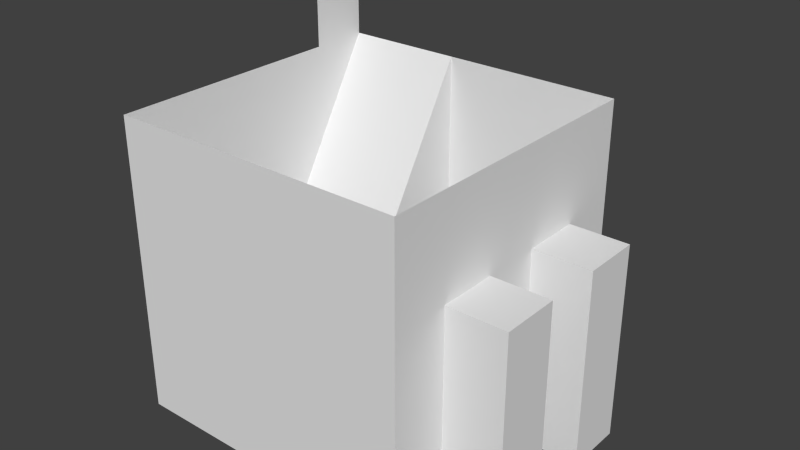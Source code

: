 # Source: TileCollider_lowerStairs.blend  (saved by Blender 2.76.0; exported with 4.5.12 LTS)
import bpy
from mathutils import Matrix  # noqa: F401  (used for matrix-valued properties, if any)

bpy.ops.wm.read_factory_settings(use_empty=True)
scene = bpy.context.scene
scene.name = 'Scene'

# ---- collections
col_collection_1 = bpy.data.collections.new('Collection 1'); scene.collection.children.link(col_collection_1)

# ---- world
world_world = bpy.data.worlds.new('World'); scene.world = world_world
world_world.color = (0.05088, 0.05088, 0.05088)
world_world.use_sun_shadow = False
world_world.sun_shadow_jitter_overblur = 0.0
world_world.cycles.sampling_method = 'MANUAL'
world_world.cycles.sample_map_resolution = 256

# ---- meshes
me_cube_001 = bpy.data.meshes.new('Cube.001')
me_cube_001.from_pydata([(-0.5, -0.5, -0.5), (-0.5, -0.5, 0.5), (-0.5, 0.5, 0.5), (0.5, -0.5, -0.5), (0.5, -0.5, 0.5), (0.5, 0.5, -0.5), (0.5, 0.5, 0.5), (-0.5, -0.5, -0.1667), (-0.5, -0.5, 0.1667), (0.5, 0.5, 0.1667), (0.5, 0.5, -0.1667), (0.5, -0.5, 0.1667), (0.5, -0.5, -0.1667), (-0.1, 0.5, 0.5), (0.1, 0.5, 0.5), (0.3, 0.5, 0.5), (0.3, 0.5, -0.5), (0.1, 0.5, -0.5), (-0.1, 0.5, -0.5), (0.3, -0.5, 0.5), (0.1, -0.5, 0.5), (-0.1, -0.5, 0.5), (-0.3, -0.5, 0.5), (-0.3, -0.5, -0.5), (-0.1, -0.5, -0.5), (0.1, -0.5, -0.5), (0.3, -0.5, -0.5), (0.3, -0.5, 0.1667), (0.1, -0.5, 0.1667), (-0.1, -0.5, 0.1667), (-0.3, -0.5, 0.1667), (0.3, -0.5, -0.1667), (0.1, -0.5, -0.1667), (-0.1, -0.5, -0.1667), (-0.3, -0.5, -0.1667), (-0.1, 0.5, 0.1667), (0.1, 0.5, 0.1667), (0.3, 0.5, 0.1667), (-0.1, 0.5, -0.1667), (0.1, 0.5, -0.1667), (0.3, 0.5, -0.1667), (-0.5, -0.1, 0.5), (-0.5, 0.3, 0.5), (-0.5, -0.1, -0.5), (-0.5, -0.3, -0.5), (0.5, 0.3, 0.5), (0.5, 0.1, 0.5), (0.5, -0.1, 0.5), (0.5, -0.3, 0.5), (0.5, -0.3, -0.5), (0.5, -0.1, -0.5), (0.5, 0.1, -0.5), (0.5, 0.3, -0.5), (0.5, 0.3, 0.1667), (0.5, 0.1, 0.1667), (0.5, -0.1, 0.1667), (0.5, -0.3, 0.1667), (0.5, 0.3, -0.1667), (0.5, 0.1, -0.1667), (0.5, -0.1, -0.1667), (0.5, -0.3, -0.1667), (-0.5, -0.3, 0.1667), (-0.5, -0.1, 0.1667), (-0.5, 0.1, 0.1667), (-0.5, 0.3, 0.1667), (-0.5, -0.3, -0.1667), (-0.5, -0.1, -0.1667), (-0.5, 0.1, -0.1667), (-0.3, -0.3, -0.5), (-0.3, -0.1, -0.5), (-0.1, -0.3, -0.5), (-0.1, -0.1, -0.5), (-0.1, 0.3, -0.5), (0.1, -0.3, -0.5), (0.1, -0.1, -0.5), (0.1, 0.1, -0.5), (0.1, 0.3, -0.5), (0.3, -0.3, -0.5), (0.3, -0.1, -0.5), (0.3, 0.1, -0.5), (0.3, 0.3, -0.5), (0.7, -0.3, -0.5), (0.7, -0.1, -0.5), (0.7, 0.1, -0.5), (0.7, 0.3, -0.5), (0.7, 0.3, 0.1667), (0.7, 0.1, 0.1667), (0.7, -0.1, 0.1667), (0.7, -0.3, 0.1667), (0.7, 0.3, -0.1667), (0.7, 0.1, -0.1667), (0.7, -0.1, -0.1667), (0.7, -0.3, -0.1667), (-0.1, 0.3, 0.1667), (-0.1, 0.3, -0.1667), (-0.1, 0.1, -0.5), (-0.1, 0.1, -0.1667), (-0.5, -0.3, 0.5), (-0.5, 0.1, 0.5), (-0.3, 0.5, 0.5), (-0.3, 0.3, 0.1667), (-0.3, 0.1, -0.1667), (-0.5, 0.5, -0.5), (-0.5, 0.1, -0.5), (-0.5, 0.5, -0.1667), (-0.5, 0.3, -0.1667), (-0.5, 0.5, 0.1667), (-0.5, 0.3, -0.5), (-0.5, 0.5, 0.8), (-0.5, 0.3, 0.8)], [], [(40, 16, 5, 10), (60, 49, 3, 12), (34, 23, 0, 7), (80, 52, 5, 16), (22, 30, 8, 1), (30, 34, 7, 8), (48, 56, 11, 4), (56, 60, 12, 11), (15, 37, 9, 6), (37, 40, 10, 9), (42, 64, 2), (35, 38, 39, 36), (13, 35, 36, 14), (14, 36, 37, 15), (11, 12, 31, 27), (27, 31, 32, 28), (28, 32, 33, 29), (29, 33, 34, 30), (4, 11, 27, 19), (19, 27, 28, 20), (20, 28, 29, 21), (21, 29, 30, 22), (72, 76, 17, 18), (76, 80, 16, 17), (12, 3, 26, 31), (31, 26, 25, 32), (32, 25, 24, 33), (33, 24, 23, 34), (38, 18, 17, 39), (25, 26, 77, 73), (73, 77, 78, 74), (74, 78, 79, 75), (75, 79, 80, 76), (24, 25, 73, 70), (70, 73, 74, 71), (23, 24, 70, 68), (68, 70, 71, 69), (0, 23, 68, 44), (44, 68, 69, 43), (8, 7, 65, 61), (61, 65, 66, 62), (62, 66, 67, 63), (63, 67, 64), (9, 10, 57, 53), (55, 59, 91, 87), (54, 58, 59, 55), (57, 52, 84, 89), (6, 9, 53, 45), (45, 53, 54, 46), (46, 54, 55, 47), (47, 55, 56, 48), (26, 3, 49, 77), (77, 49, 50, 78), (78, 50, 51, 79), (79, 51, 52, 80), (10, 5, 52, 57), (56, 55, 87, 88), (58, 51, 50, 59), (49, 60, 92, 81), (7, 0, 44, 65), (65, 44, 43, 66), (66, 43, 67), (85, 89, 90, 86), (87, 91, 92, 88), (89, 84, 83, 90), (91, 82, 81, 92), (50, 49, 81, 82), (51, 58, 90, 83), (54, 53, 85, 86), (60, 56, 88, 92), (53, 57, 89, 85), (59, 50, 82, 91), (52, 51, 83, 84), (58, 54, 86, 90), (16, 40, 39, 17), (40, 37, 36, 39), (100, 101, 96, 93), (96, 94, 93), (2, 64, 100, 99), (64, 67, 101, 100), (71, 74, 75, 95), (95, 75, 76, 72), (1, 8, 61, 97), (97, 61, 62, 41), (41, 62, 63, 98), (98, 63, 64, 42), (101, 69, 71, 96), (94, 72, 18, 38), (93, 94, 38, 35), (96, 95, 72, 94), (71, 95, 96), (93, 35, 13), (99, 100, 93, 13), (67, 43, 69, 101), (102, 107, 105, 104), (103, 43, 67), (104, 105, 64, 106), (105, 67, 64), (106, 64, 2), (107, 103, 67, 105), (42, 2, 108, 109)])
me_cube_001.use_remesh_preserve_volume = False
me_cube_001.use_remesh_preserve_attributes = False
me_cube_001.use_mirror_vertex_groups = False
me_cube_001.update()

# ---- objects
ob_cube = bpy.data.objects.new('Cube', me_cube_001)

# ---- transforms, parenting, visibility, modifiers, constraints
ob_cube.location = (0.0, 0.0, 0.0)
ob_cube.lineart.crease_threshold = 0.0

# ---- collection membership
col_collection_1.objects.link(ob_cube)

# ---- scene / render settings (as saved in the file)
scene.frame_start = 1; scene.frame_end = 250; scene.frame_set(1)
scene.render.engine = 'BLENDER_EEVEE_NEXT'
scene.render.resolution_percentage = 50
scene.render.dither_intensity = 0.0
scene.cycles.use_denoising = False
scene.cycles.samples = 10
scene.cycles.sampling_pattern = 'TABULATED_SOBOL'
scene.cycles.light_sampling_threshold = 0.0
scene.cycles.use_adaptive_sampling = False
scene.cycles.use_light_tree = False
scene.cycles.blur_glossy = 0.0
scene.cycles.pixel_filter_type = 'GAUSSIAN'
scene.cycles.sample_clamp_indirect = 0.0
scene.view_settings.view_transform = 'Standard'
bpy.context.view_layer.update()

# ---- added for rendering (the .blend has no active camera and no usable light): camera, sun
cam_auto = bpy.data.cameras.new('AutoCamera')
cam_auto.lens = 50.0
cam_auto.sensor_width = 36.0
cam_auto.clip_end = 1000.0
ob_auto_camera = bpy.data.objects.new('AutoCamera', cam_auto)
scene.collection.objects.link(ob_auto_camera)
ob_auto_camera.location = (1.98028, -2.25633, 1.65422)
ob_auto_camera.rotation_euler = (1.09748, -7.21219e-08, 0.694738)
scene.camera = ob_auto_camera
light_auto_sun = bpy.data.lights.new('AutoSun', 'SUN')
light_auto_sun.energy = 3.0
light_auto_sun.angle = 0.0523599
ob_auto_sun = bpy.data.objects.new('AutoSun', light_auto_sun)
scene.collection.objects.link(ob_auto_sun)
ob_auto_sun.rotation_euler = (0.872665, 0.174533, 0.523599)
bpy.context.view_layer.update()
